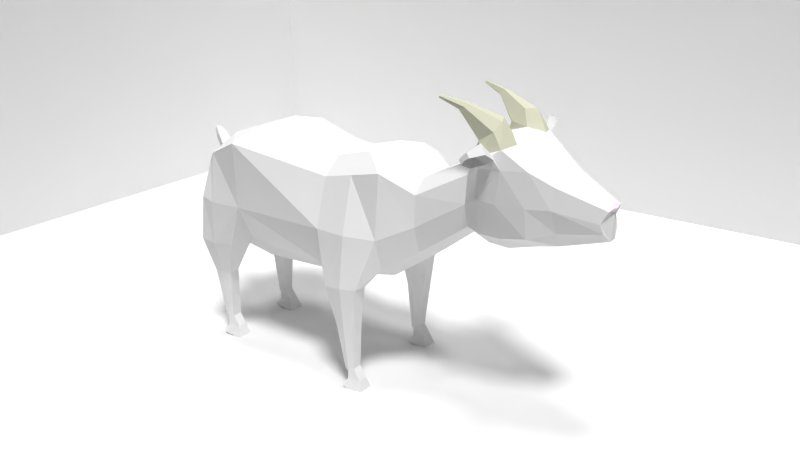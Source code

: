 # Source: Goat.blend  (saved by Blender 2.75.0; exported with 4.5.12 LTS)
import bpy
from mathutils import Matrix  # noqa: F401  (used for matrix-valued properties, if any)

bpy.ops.wm.read_factory_settings(use_empty=True)
scene = bpy.context.scene
scene.name = 'Scene'

# ---- collections
col_collection_1 = bpy.data.collections.new('Collection 1'); scene.collection.children.link(col_collection_1)

# ---- materials (node trees are filled in below, after node groups)
mat_material_001 = bpy.data.materials.new('Material.001')
mat_material_001.alpha_threshold = 0.0
mat_material_001.roughness = 0.5
mat_material_002 = bpy.data.materials.new('Material.002')
mat_material_002.alpha_threshold = 0.0
mat_material_002.roughness = 0.5
mat_material_003 = bpy.data.materials.new('Material.003')
mat_material_003.alpha_threshold = 0.0
mat_material_003.roughness = 0.5
mat_material = bpy.data.materials.new('Material')
mat_material.alpha_threshold = 0.0
mat_material.roughness = 0.5

# ---- material node trees
mat_material_001.use_nodes = True; mat_material_001.node_tree.nodes.clear()
_N = mat_material_001.node_tree.nodes; _L = mat_material_001.node_tree.links
n0 = _N.new('ShaderNodeOutputMaterial'); n0.name = 'Material Output'; n0.location = (300, 300)
n1 = _N.new('ShaderNodeBsdfDiffuse'); n1.name = 'Diffuse BSDF'; n1.location = (10, 300)
_L.new(n1.outputs[0], n0.inputs[0])
n0.is_active_output = True
mat_material_002.use_nodes = True; mat_material_002.node_tree.nodes.clear()
_N = mat_material_002.node_tree.nodes; _L = mat_material_002.node_tree.links
n0 = _N.new('ShaderNodeOutputMaterial'); n0.name = 'Material Output'; n0.location = (300, 300)
n1 = _N.new('ShaderNodeBsdfDiffuse'); n1.name = 'Diffuse BSDF'; n1.location = (10, 300)
n1.inputs[0].default_value = (1.0, 0.8322, 0.9972, 1.0)
_L.new(n1.outputs[0], n0.inputs[0])
n0.is_active_output = True
mat_material_003.use_nodes = True; mat_material_003.node_tree.nodes.clear()
_N = mat_material_003.node_tree.nodes; _L = mat_material_003.node_tree.links
n0 = _N.new('ShaderNodeOutputMaterial'); n0.name = 'Material Output'; n0.location = (300, 300)
n1 = _N.new('ShaderNodeBsdfDiffuse'); n1.name = 'Diffuse BSDF'; n1.location = (10, 300)
n1.inputs[0].default_value = (0.6145, 0.6152, 0.4769, 1.0)
_L.new(n1.outputs[0], n0.inputs[0])
n0.is_active_output = True
mat_material.use_nodes = True; mat_material.node_tree.nodes.clear()
_N = mat_material.node_tree.nodes; _L = mat_material.node_tree.links
n0 = _N.new('ShaderNodeOutputMaterial'); n0.name = 'Material Output'; n0.location = (300, 300)
n1 = _N.new('ShaderNodeBsdfDiffuse'); n1.name = 'Diffuse BSDF'; n1.location = (10, 300)
n1.inputs[0].default_value = (0.4385, 0.4385, 0.4385, 1.0)
_L.new(n1.outputs[0], n0.inputs[0])
n0.is_active_output = True

# ---- world
world_world = bpy.data.worlds.new('World'); scene.world = world_world
world_world.color = (0.05088, 0.05088, 0.05088)
world_world.use_sun_shadow = False
world_world.sun_shadow_jitter_overblur = 0.0
world_world.cycles.sampling_method = 'MANUAL'
world_world.cycles.sample_map_resolution = 256

# ---- cameras
cam_camera = bpy.data.cameras.new('Camera')
cam_camera.clip_end = 100.0
cam_camera.lens = 35.0
cam_camera.sensor_width = 32.0
cam_camera.sensor_height = 18.0
cam_camera.ortho_scale = 7.314
cam_camera.dof.focus_distance = 0.0

# ---- lights
light_sun_001 = bpy.data.lights.new('Sun.001', 'SUN')
light_sun_001.transmission_factor = 0.0
light_sun_001.angle = 0.1993
light_sun_001.energy = 1.7
light_sun_001.shadow_buffer_clip_start = 0.5
light_sun_001.shadow_soft_size = 0.1
light_sun_001.shadow_cascade_max_distance = 1000.0
light_sun_001.cycles.use_multiple_importance_sampling = False
light_sun = bpy.data.lights.new('Sun', 'SUN')
light_sun.transmission_factor = 0.0
light_sun.angle = 0.1993
light_sun.energy = 0.6
light_sun.shadow_buffer_clip_start = 0.5
light_sun.shadow_soft_size = 0.1
light_sun.shadow_cascade_max_distance = 1000.0
light_sun.cycles.use_multiple_importance_sampling = False
light_lamp = bpy.data.lights.new('Lamp', 'POINT')
light_lamp.transmission_factor = 0.0
light_lamp.cutoff_distance = 30.0
light_lamp.energy = 100.0
light_lamp.shadow_buffer_clip_start = 1.001
light_lamp.shadow_soft_size = 0.1
light_lamp.shadow_maximum_resolution = 0.006
light_lamp.use_absolute_resolution = True
light_lamp.cycles.use_multiple_importance_sampling = False

# ---- meshes
me_plane = bpy.data.meshes.new('Plane')
me_plane.from_pydata([(-1.95, -1.269, 0.0), (2.082, -1.269, 0.0), (-1.95, 1.817, 0.0), (2.082, 1.817, 0.0), (-1.95, -1.269, 2.69), (-1.95, 1.817, 2.69), (2.082, 1.817, 2.69)], [], [(0, 1, 3, 2), (2, 3, 6, 5), (0, 2, 5, 4)])
me_plane.use_remesh_preserve_volume = False
me_plane.use_remesh_preserve_attributes = False
me_plane.use_mirror_vertex_groups = False
me_plane.update()
me_cylinder = bpy.data.meshes.new('Cylinder')
me_cylinder.from_pydata([(1.081, -0.6716, 1.126), (0.2507, -0.7704, 0.5825), (1.454, -1.551, 0.5775), (0.6352, -1.626, 0.01639), (2.356, -1.966, -0.7499), (1.533, -2.102, -1.305), (3.199, -2.26, -2.527), (2.644, -2.089, -3.316), (3.73, -0.7966, -2.641), (3.101, -0.615, -3.444), (1.881, -0.5669, 1.256), (2.091, -1.225, 0.9475), (2.686, -1.506, 0.0712), (3.416, -1.292, -0.939), (3.732, -0.5924, -1.405), (-0.6059, -0.6456, -0.3717), (-0.2567, -1.674, -0.8858), (0.4954, -1.882, -1.993), (1.301, -1.818, -3.27), (1.735, -0.6819, -3.909), (-1.299, -0.5054, -1.058), (-0.9869, -1.119, -1.746), (-0.2875, -1.508, -2.547), (0.2149, -1.384, -3.343), (0.4959, -0.5281, -3.757), (3.75, 0.0, -2.708), (3.032, 0.0, -3.62), (3.732, 0.0, -1.405), (1.735, 0.0, -3.909), (0.4959, 0.0, -3.757), (1.081, 0.0, 1.126), (0.2507, 0.0, 0.5825), (1.881, 0.0, 1.256), (-0.6059, 0.0, -0.3717), (-1.299, 0.0, -1.058), (-2.339, -0.7137, -2.957), (-2.676, -0.2148, -2.677), (-1.993, -0.8007, -3.214), (-1.9, -0.6222, -3.793), (-1.496, -0.1043, -3.978), (-1.494, 0.0, -3.98), (-2.676, 0.0, -2.677), (2.474, -1.26, -3.534), (3.727, -1.565, -2.344), (3.345, -1.974, -3.588), (3.682, -1.912, -2.845), (3.846, -1.255, -2.728), (3.849, -0.7561, -3.098), (3.448, -1.503, -3.963), (3.722, -0.8889, -3.856), (5.027, -1.879, -3.458), (5.138, -1.859, -3.215), (5.192, -1.644, -3.177), (5.192, -1.481, -3.297), (5.061, -1.725, -3.581), (5.151, -1.524, -3.545), (6.09, -1.948, -3.101), (6.133, -1.94, -3.006), (6.154, -1.856, -2.992), (6.155, -1.792, -3.039), (6.103, -1.888, -3.149), (6.138, -1.809, -3.136), (-1.974, 0.0, -3.676), (-1.737, -0.0711, -3.985), (-1.91, -0.3067, -3.893), (-1.769, 0.0, -4.008), (-1.976, 0.0, -3.863), (2.15, -2.188, -2.666), (2.96, -2.177, -2.023), (2.761, -2.282, -2.467), (2.931, -2.228, -2.595), (2.786, -2.269, -2.971), (2.596, -2.296, -2.882), (2.964, -2.988, -2.285), (3.427, -2.969, -2.489), (3.225, -2.924, -3.399), (2.79, -2.986, -3.196), (3.09, -3.768, -2.599), (3.319, -3.758, -2.7), (3.22, -3.736, -3.15), (3.004, -3.767, -3.05), (3.099, -2.987, -2.797), (2.681, -2.296, -2.677), (3.098, -3.767, -2.828), (2.797, 0.0, 4.062), (2.797, -0.543, 4.062), (3.087, -1.455, 3.635), (3.818, -1.842, 2.559), (4.665, -1.726, 1.4), (5.031, -1.008, 0.8609), (5.031, 0.0, 0.8609), (3.458, 0.0, 5.755), (3.458, -1.183, 5.755), (3.799, -2.256, 5.252), (4.66, -2.713, 3.985), (6.394, -2.358, 1.536), (6.752, -1.224, 1.009), (6.752, 0.0, 1.009), (5.578, 0.0, 8.035), (5.578, -1.011, 8.035), (6.039, -2.459, 7.356), (7.199, -3.075, 5.647), (8.549, -2.26, 3.8), (8.986, -1.243, 3.156), (8.986, 0.0, 3.156), (9.527, 0.0, 10.88), (9.527, -1.127, 10.88), (10.73, -1.584, 10.62), (11.27, -3.242, 8.308), (13.13, -3.307, 5.695), (13.42, -1.173, 5.254), (13.42, 0.0, 5.254), (11.44, 0.0, 11.27), (11.44, -0.4923, 11.27), (11.61, -3.189, 11.29), (12.74, -3.261, 9.357), (14.16, -2.906, 7.372), (14.56, -1.252, 6.784), (14.56, 0.0, 6.784), (12.21, 0.0, 10.9), (12.21, -0.3855, 10.9), (12.46, -1.871, 11.85), (14.06, -2.083, 10.15), (14.62, -1.899, 9.003), (14.93, -0.644, 8.542), (14.93, 0.0, 8.542), (3.886, -2.571, 6.393), (3.91, -3.292, 6.327), (5.196, -2.525, 7.472), (5.245, -3.334, 7.477), (4.33, -2.452, 7.002), (4.482, -3.558, 6.732), (2.995, -2.567, 8.108), (2.99, -3.191, 8.097), (3.778, -2.485, 8.622), (3.806, -3.234, 8.634), (3.408, -2.352, 8.366), (3.396, -3.343, 8.351), (5.871, -3.251, 4.688), (4.655, -2.107, 6.526), (7.485, -2.309, 2.682), (7.794, -1.234, 1.811), (7.738, 0.0, 1.757), (4.518, 0.0, 6.895), (4.518, -1.097, 6.895), (1.888, -2.457, 10.09), (1.878, -2.985, 10.08), (2.212, -2.487, 10.45), (2.236, -2.956, 10.46), (2.063, -2.377, 10.35), (2.053, -3.046, 10.34), (10.79, -2.956, 10.62), (11.59, -1.272, 11.67), (11.01, -1.54, 13.19), (10.84, -2.461, 13.07), (10.4, -2.405, 12.76), (11.28, -1.898, 13.4), (10.49, -1.734, 12.81), (9.265, -1.67, 15.16), (9.255, -2.339, 15.15), (9.079, -2.277, 14.89), (9.414, -1.78, 15.27), (9.089, -1.75, 14.91), (1.31, -2.465, 10.34), (1.3, -2.992, 10.32), (1.822, -3.052, 10.68), (1.832, -2.383, 10.7), (0.8069, -2.321, 10.73), (0.7909, -3.151, 10.7), (1.82, -3.243, 11.03), (1.835, -2.191, 11.05), (1.589, -2.228, 11.11), (1.566, -3.21, 11.08), (2.137, -2.665, 10.52), (2.142, -2.77, 10.52), (2.076, -2.64, 10.45), (2.074, -2.791, 10.45), (1.992, -2.69, 10.63), (1.994, -2.746, 10.63), (1.959, -2.676, 10.59), (1.958, -2.757, 10.59), (9.437, -2.248, 15.28), (8.512, -1.757, 15.15), (8.501, -2.285, 15.14), (9.024, -2.345, 15.5), (9.034, -1.676, 15.51), (8.008, -1.614, 15.54), (7.992, -2.443, 15.51), (9.021, -2.536, 15.84), (9.037, -1.484, 15.86), (8.791, -1.521, 15.92), (8.767, -2.503, 15.89), (9.339, -1.958, 15.33), (9.343, -2.063, 15.34), (9.277, -1.933, 15.27), (9.276, -2.083, 15.26), (9.194, -1.982, 15.44), (9.196, -2.039, 15.44), (9.16, -1.969, 15.4), (9.16, -2.05, 15.4), (14.75, -1.037, 7.663), (14.43, -2.47, 8.126), (13.56, -2.967, 9.86), (12.45, -3.027, 11.85), (14.75, 0.0, 7.663), (11.21, -2.45, 13.33), (14.35, 0.0, 9.002), (14.67, -0.597, 8.746), (15.3, -0.3815, 8.819), (15.29, 0.0, 8.816), (15.12, -0.2525, 9.221), (15.05, 0.0, 9.43), (15.65, -0.3529, 8.829), (15.64, 0.0, 8.828), (15.59, -0.2581, 9.267), (15.58, 0.0, 9.488), (16.16, -0.2878, 8.617), (16.17, 0.0, 8.62), (16.23, -0.2546, 8.866), (16.27, 0.0, 9.059), (16.48, -0.1764, 8.532), (16.48, 0.0, 8.532), (16.57, -0.1473, 8.682), (16.59, 0.0, 8.782), (16.61, -0.06985, 8.542), (16.61, 0.0, 8.542), (16.66, -0.05412, 8.598), (16.67, 0.0, 8.652), (16.68, 0.0, 8.567)], [], [(30, 31, 1, 0), (0, 1, 3, 2), (2, 3, 5, 4), (4, 5, 67, 68), (6, 7, 44, 45), (30, 0, 10, 32), (6, 43, 8, 14, 13), (4, 68, 6, 13, 12), (2, 4, 12, 11), (0, 2, 11, 10), (16, 15, 20, 21), (26, 9, 19, 28), (9, 42, 7, 18, 19), (7, 67, 5, 17, 18), (5, 3, 16, 17), (3, 1, 15, 16), (29, 24, 39, 40), (28, 19, 24, 29), (17, 16, 21, 22), (18, 17, 22, 23), (19, 18, 23, 24), (8, 25, 27, 14), (8, 9, 26, 25), (15, 33, 34, 20), (1, 31, 33, 15), (13, 14, 89, 88), (41, 62, 38, 37, 35, 36), (23, 22, 37, 38), (21, 20, 36, 35), (20, 34, 41, 36), (24, 23, 38, 39), (22, 21, 35, 37), (7, 42, 48, 44), (44, 48, 54, 50), (48, 49, 55, 54), (43, 6, 45, 46), (9, 8, 47, 49), (8, 43, 46, 47), (42, 9, 49, 48), (53, 52, 58, 59), (55, 53, 59, 61), (45, 44, 50, 51), (46, 45, 51, 52), (49, 47, 53, 55), (47, 46, 52, 53), (57, 56, 60, 58), (58, 60, 61, 59), (54, 55, 61, 60), (50, 54, 60, 56), (51, 50, 56, 57), (52, 51, 57, 58), (39, 38, 64, 63), (66, 65, 63, 64), (38, 62, 66, 64), (40, 39, 63, 65), (68, 67, 72, 82, 69), (72, 71, 75, 76), (67, 7, 71, 72), (7, 6, 70, 71), (6, 68, 69, 70), (76, 75, 79, 80), (70, 69, 73, 74), (69, 82, 81, 73), (71, 70, 74, 75), (77, 83, 80, 79, 78), (74, 73, 77, 78), (73, 81, 83, 77), (75, 74, 78, 79), (81, 76, 80, 83), (82, 72, 76, 81), (89, 90, 97, 96), (11, 12, 87, 86), (32, 10, 85, 84), (14, 27, 90, 89), (12, 13, 88, 87), (10, 11, 86, 85), (96, 97, 142, 141), (87, 88, 95, 94), (85, 86, 93, 92), (88, 89, 96, 95), (86, 87, 94, 93), (84, 85, 92, 91), (101, 102, 109, 108), (94, 95, 140, 138), (144, 139, 100, 99), (95, 96, 141, 140), (143, 144, 99, 98), (94, 138, 131, 127), (106, 107, 152, 113), (99, 100, 107, 106), (102, 103, 110, 109), (100, 101, 108, 107), (98, 99, 106, 105), (103, 104, 111, 110), (201, 200, 124, 123), (109, 110, 117, 116), (107, 108, 151), (105, 106, 113, 112), (110, 111, 118, 117), (108, 109, 116, 115), (124, 207, 120, 122, 123), (203, 202, 122, 121), (112, 113, 120, 119), (200, 204, 125, 124), (202, 201, 123, 122), (113, 152, 121, 120), (101, 100, 128, 129), (93, 94, 127, 126), (100, 139, 130, 128), (127, 131, 137, 133), (126, 127, 133, 132), (131, 129, 135, 137), (128, 130, 136, 134), (129, 128, 134, 135), (130, 126, 132, 136), (138, 101, 129, 131), (139, 93, 126, 130), (138, 140, 102, 101), (141, 142, 104, 103), (140, 141, 103, 102), (91, 92, 144, 143), (92, 93, 139, 144), (135, 134, 147, 148), (136, 132, 145, 149), (133, 137, 150, 146), (132, 133, 146, 145), (137, 135, 148, 150), (134, 136, 149, 147), (108, 115, 114, 151), (121, 152, 153, 156), (203, 121, 156, 205), (156, 153, 158, 161), (151, 114, 154, 155), (152, 107, 157, 153), (107, 151, 155, 157), (162, 160, 159, 158), (153, 157, 162, 158), (157, 155, 160, 162), (155, 154, 159, 160), (122, 120, 121), (206, 119, 120, 207), (150, 149, 166, 165), (166, 163, 167, 171, 170), (149, 145, 163, 166), (146, 150, 165, 164), (145, 146, 164, 163), (171, 172, 169, 170), (163, 164, 168, 167), (165, 166, 170, 169), (164, 165, 169, 172, 168), (167, 168, 172, 171), (149, 150, 176, 175), (176, 174, 178, 180), (150, 148, 174, 176), (147, 149, 175, 173), (148, 147, 173, 174), (177, 179, 180, 178), (174, 173, 177, 178), (175, 176, 180, 179), (173, 175, 179, 177), (158, 159, 195, 194), (185, 182, 186, 190, 189), (190, 191, 188, 189), (182, 183, 187, 186), (184, 185, 189, 188), (183, 184, 188, 191, 187), (186, 187, 191, 190), (159, 158, 185, 184), (195, 193, 197, 199), (160, 159, 184, 183), (158, 159, 181, 161), (196, 198, 199, 197), (193, 192, 196, 197), (194, 195, 199, 198), (192, 194, 198, 196), (159, 181, 193, 195), (162, 160, 183, 182), (205, 156, 161, 181), (158, 162, 182, 185), (114, 203, 205, 154), (115, 116, 201, 202), (117, 118, 204, 200), (114, 115, 202, 203), (116, 117, 200, 201), (181, 161, 192, 193), (161, 158, 194, 192), (154, 205, 181, 159), (207, 124, 208, 210), (208, 209, 213, 212), (206, 207, 210, 211), (124, 125, 209, 208), (212, 213, 217, 216), (211, 210, 214, 215), (210, 208, 212, 214), (216, 217, 221, 220), (215, 214, 218, 219), (214, 212, 216, 218), (220, 221, 225, 224), (219, 218, 222, 223), (218, 216, 220, 222), (223, 222, 226, 227), (222, 220, 224, 226), (224, 225, 228), (227, 226, 228), (226, 224, 228)])
me_cylinder.polygons.foreach_set('material_index', [0, 0, 0, 0, 2, 0, 0, 0, 0, 0, 0, 0, 0, 0, 0, 0, 0, 0, 0, 0, 0, 0, 0, 0, 0, 0, 0, 0, 0, 0, 0, 0, 2, 2, 2, 2, 2, 2, 2, 2, 2, 2, 2, 2, 2, 2, 2, 2, 2, 2, 2, 1, 1, 1, 1, 0, 0, 0, 0, 0, 0, 0, 3, 0, 0, 0, 3, 0, 3, 3, 0, 0, 0, 0, 0, 0, 0, 0, 0, 0, 0, 0, 0, 0, 0, 0, 0, 0, 0, 0, 0, 0, 0, 0, 0, 0, 0, 0, 0, 0, 0, 0, 0, 0, 0, 0, 0, 0, 0, 0, 0, 0, 0, 0, 0, 0, 0, 0, 0, 0, 0, 0, 0, 0, 0, 0, 0, 0, 0, 0, 0, 0, 0, 0, 0, 0, 0, 0, 0, 0, 0, 0, 0, 0, 0, 0, 0, 0, 0, 0, 0, 0, 0, 0, 0, 0, 0, 0, 0, 0, 0, 0, 0, 0, 0, 0, 0, 0, 0, 0, 0, 0, 0, 0, 0, 0, 0, 0, 0, 0, 0, 0, 0, 0, 0, 0, 0, 0, 0, 0, 0, 0, 0, 0, 0, 0, 0, 0, 0, 0, 0, 0, 0, 0, 0])
me_cylinder.materials.append(mat_material_001)
me_cylinder.materials.append(mat_material_002)
me_cylinder.materials.append(mat_material_003)
me_cylinder.materials.append(mat_material)
me_cylinder.use_remesh_preserve_volume = False
me_cylinder.use_remesh_preserve_attributes = False
me_cylinder.use_mirror_vertex_groups = False
me_cylinder.update()

# ---- objects
ob_sun_001 = bpy.data.objects.new('Sun.001', light_sun_001)
ob_sun = bpy.data.objects.new('Sun', light_sun)
ob_plane = bpy.data.objects.new('Plane', me_plane)
ob_cylinder = bpy.data.objects.new('Cylinder', me_cylinder)
ob_lamp = bpy.data.objects.new('Lamp', light_lamp)
ob_camera = bpy.data.objects.new('Camera', cam_camera)

# ---- transforms, parenting, visibility, modifiers, constraints
ob_sun_001.location = (2.019, -5.647, 4.406)
ob_sun_001.rotation_euler = (0.4473, -0.09063, 0.9264)
ob_sun_001.lineart.crease_threshold = 0.0
ob_sun.location = (2.985, -2.355, 5.209)
ob_sun.lineart.crease_threshold = 0.0
ob_plane.location = (-3.931, 0.1125, -3.072)
ob_plane.scale = (6.774, 6.774, 6.774)
ob_plane.lineart.crease_threshold = 0.0
ob_cylinder.location = (0.0, -0.1361, 0.4956)
ob_cylinder.rotation_euler = (-3.88e-07, 3.738, 0.0)
ob_cylinder.scale = (0.4295, 0.4295, 0.4295)
ob_cylinder.lineart.crease_threshold = 0.0
_m = ob_cylinder.modifiers.new('Mirror', 'MIRROR')
_m.use_axis = (False, True, False)
_m.use_clip = True
ob_lamp.location = (4.076, 1.005, 5.904)
ob_lamp.rotation_euler = (0.6503, 0.05522, 1.866)
ob_lamp.lock_rotations_4d = False
ob_lamp.empty_display_type = 'ARROWS'
ob_lamp.color = (0.0, 0.0, 0.0, 0.0)
ob_lamp.lineart.crease_threshold = 0.0
ob_camera.location = (6.756, -13.58, 6.149)
ob_camera.rotation_euler = (1.222, -0.0, 0.6212)
ob_camera.lock_rotations_4d = False
ob_camera.empty_display_type = 'ARROWS'
ob_camera.color = (0.0, 0.0, 0.0, 0.0)
ob_camera.display_type = 'WIRE'
ob_camera.lineart.crease_threshold = 0.0

# ---- collection membership
col_collection_1.objects.link(ob_sun_001)
col_collection_1.objects.link(ob_sun)
col_collection_1.objects.link(ob_plane)
col_collection_1.objects.link(ob_cylinder)
col_collection_1.objects.link(ob_lamp)
col_collection_1.objects.link(ob_camera)

# ---- scene / render settings (as saved in the file)
scene.camera = ob_camera
scene.frame_start = 1; scene.frame_end = 250; scene.frame_set(2)
scene.render.engine = 'CYCLES'
scene.render.dither_intensity = 0.0
scene.cycles.use_denoising = False
scene.cycles.samples = 10
scene.cycles.sampling_pattern = 'TABULATED_SOBOL'
scene.cycles.light_sampling_threshold = 0.0
scene.cycles.use_adaptive_sampling = False
scene.cycles.use_light_tree = False
scene.cycles.blur_glossy = 0.0
scene.cycles.film_exposure = 1.69
scene.cycles.pixel_filter_type = 'GAUSSIAN'
scene.cycles.sample_clamp_indirect = 0.0
scene.view_settings.view_transform = 'Standard'
bpy.context.view_layer.update()
